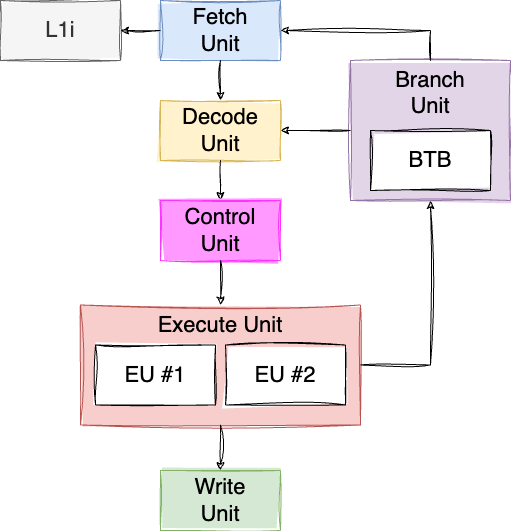

The diagram above was exported from draw.io. Its source (the exported page's mxGraphModel, read from the mxfile embedded in the PNG):
<mxGraphModel dx="1205" dy="1214" grid="1" gridSize="10" guides="1" tooltips="1" connect="1" arrows="1" fold="1" page="1" pageScale="1" pageWidth="827" pageHeight="1169" math="0" shadow="0">
  <root>
    <mxCell id="0" />
    <mxCell id="1" parent="0" />
    <mxCell id="o8IJdF6473P2lBcYNafF-1" value="Fetch&lt;br&gt;Unit" style="rounded=0;whiteSpace=wrap;html=1;sketch=1;curveFitting=1;jiggle=2;fontSize=22;fillStyle=solid;fillColor=#dae8fc;strokeColor=#6c8ebf;" vertex="1" parent="1">
      <mxGeometry x="240" y="160" width="120" height="60" as="geometry" />
    </mxCell>
    <mxCell id="o8IJdF6473P2lBcYNafF-2" value="Decode&lt;br&gt;Unit" style="rounded=0;whiteSpace=wrap;html=1;sketch=1;curveFitting=1;jiggle=2;fontSize=22;fillStyle=solid;fillColor=#fff2cc;strokeColor=#d6b656;" vertex="1" parent="1">
      <mxGeometry x="240" y="260" width="120" height="60" as="geometry" />
    </mxCell>
    <mxCell id="o8IJdF6473P2lBcYNafF-3" value="" style="endArrow=classic;html=1;rounded=0;exitX=0.5;exitY=1;exitDx=0;exitDy=0;sketch=1;curveFitting=1;jiggle=2;" edge="1" parent="1" source="o8IJdF6473P2lBcYNafF-1" target="o8IJdF6473P2lBcYNafF-2">
      <mxGeometry width="50" height="50" relative="1" as="geometry">
        <mxPoint x="400" y="450" as="sourcePoint" />
        <mxPoint x="450" y="400" as="targetPoint" />
      </mxGeometry>
    </mxCell>
    <mxCell id="o8IJdF6473P2lBcYNafF-4" value="Execute Unit" style="rounded=0;whiteSpace=wrap;html=1;sketch=1;curveFitting=1;jiggle=2;fontSize=22;verticalAlign=top;fillStyle=solid;fillColor=#f8cecc;strokeColor=#b85450;" vertex="1" parent="1">
      <mxGeometry x="160" y="464.5" width="280" height="120" as="geometry" />
    </mxCell>
    <mxCell id="o8IJdF6473P2lBcYNafF-5" value="Write&lt;br&gt;Unit" style="rounded=0;whiteSpace=wrap;html=1;sketch=1;curveFitting=1;jiggle=2;fontSize=22;fillStyle=solid;fillColor=#d5e8d4;strokeColor=#82b366;" vertex="1" parent="1">
      <mxGeometry x="240" y="630" width="120" height="60" as="geometry" />
    </mxCell>
    <mxCell id="o8IJdF6473P2lBcYNafF-6" value="" style="endArrow=classic;html=1;rounded=0;sketch=1;curveFitting=1;jiggle=2;entryX=0.5;entryY=0;entryDx=0;entryDy=0;" edge="1" parent="1" target="o8IJdF6473P2lBcYNafF-18">
      <mxGeometry width="50" height="50" relative="1" as="geometry">
        <mxPoint x="300" y="320" as="sourcePoint" />
        <mxPoint x="310" y="270" as="targetPoint" />
      </mxGeometry>
    </mxCell>
    <mxCell id="o8IJdF6473P2lBcYNafF-7" value="" style="endArrow=classic;html=1;rounded=0;sketch=1;curveFitting=1;jiggle=2;entryX=0.5;entryY=0;entryDx=0;entryDy=0;exitX=0.5;exitY=1;exitDx=0;exitDy=0;" edge="1" parent="1" source="o8IJdF6473P2lBcYNafF-4" target="o8IJdF6473P2lBcYNafF-5">
      <mxGeometry width="50" height="50" relative="1" as="geometry">
        <mxPoint x="310" y="420" as="sourcePoint" />
        <mxPoint x="310" y="460" as="targetPoint" />
      </mxGeometry>
    </mxCell>
    <mxCell id="o8IJdF6473P2lBcYNafF-8" value="L1i" style="rounded=0;whiteSpace=wrap;html=1;sketch=1;curveFitting=1;jiggle=2;fontSize=22;fillStyle=solid;fillColor=#f5f5f5;fontColor=#333333;strokeColor=#666666;" vertex="1" parent="1">
      <mxGeometry x="80" y="160" width="120" height="60" as="geometry" />
    </mxCell>
    <mxCell id="o8IJdF6473P2lBcYNafF-9" value="" style="endArrow=classic;html=1;rounded=0;exitX=0;exitY=0.5;exitDx=0;exitDy=0;sketch=1;curveFitting=1;jiggle=2;entryX=1;entryY=0.5;entryDx=0;entryDy=0;" edge="1" parent="1" source="o8IJdF6473P2lBcYNafF-1" target="o8IJdF6473P2lBcYNafF-8">
      <mxGeometry width="50" height="50" relative="1" as="geometry">
        <mxPoint x="310" y="230" as="sourcePoint" />
        <mxPoint x="310" y="270" as="targetPoint" />
      </mxGeometry>
    </mxCell>
    <mxCell id="o8IJdF6473P2lBcYNafF-10" value="Branch&lt;br&gt;Unit" style="rounded=0;whiteSpace=wrap;html=1;sketch=1;curveFitting=1;jiggle=2;fontSize=22;verticalAlign=top;fillStyle=solid;fillColor=#e1d5e7;strokeColor=#9673a6;" vertex="1" parent="1">
      <mxGeometry x="430" y="220" width="160" height="140" as="geometry" />
    </mxCell>
    <mxCell id="o8IJdF6473P2lBcYNafF-11" value="" style="endArrow=classic;html=1;rounded=0;sketch=1;curveFitting=1;jiggle=2;entryX=0.5;entryY=1;entryDx=0;entryDy=0;exitX=1;exitY=0.5;exitDx=0;exitDy=0;edgeStyle=orthogonalEdgeStyle;" edge="1" parent="1" source="o8IJdF6473P2lBcYNafF-4" target="o8IJdF6473P2lBcYNafF-10">
      <mxGeometry width="50" height="50" relative="1" as="geometry">
        <mxPoint x="310" y="430" as="sourcePoint" />
        <mxPoint x="310" y="470" as="targetPoint" />
      </mxGeometry>
    </mxCell>
    <mxCell id="o8IJdF6473P2lBcYNafF-12" value="BTB" style="rounded=0;whiteSpace=wrap;html=1;sketch=1;curveFitting=1;jiggle=2;fontSize=22;fillStyle=solid;" vertex="1" parent="1">
      <mxGeometry x="450" y="290" width="120" height="60" as="geometry" />
    </mxCell>
    <mxCell id="o8IJdF6473P2lBcYNafF-13" value="" style="endArrow=classic;html=1;rounded=0;sketch=1;curveFitting=1;jiggle=2;entryX=1;entryY=0.5;entryDx=0;entryDy=0;exitX=0.5;exitY=0;exitDx=0;exitDy=0;edgeStyle=orthogonalEdgeStyle;" edge="1" parent="1" source="o8IJdF6473P2lBcYNafF-10" target="o8IJdF6473P2lBcYNafF-1">
      <mxGeometry width="50" height="50" relative="1" as="geometry">
        <mxPoint x="370" y="400" as="sourcePoint" />
        <mxPoint x="520" y="370" as="targetPoint" />
      </mxGeometry>
    </mxCell>
    <mxCell id="o8IJdF6473P2lBcYNafF-14" value="" style="endArrow=classic;html=1;rounded=0;sketch=1;curveFitting=1;jiggle=2;exitX=0;exitY=0.5;exitDx=0;exitDy=0;edgeStyle=orthogonalEdgeStyle;" edge="1" parent="1" source="o8IJdF6473P2lBcYNafF-10" target="o8IJdF6473P2lBcYNafF-2">
      <mxGeometry width="50" height="50" relative="1" as="geometry">
        <mxPoint x="520" y="227" as="sourcePoint" />
        <mxPoint x="370" y="200" as="targetPoint" />
      </mxGeometry>
    </mxCell>
    <mxCell id="o8IJdF6473P2lBcYNafF-16" value="EU #1" style="rounded=0;whiteSpace=wrap;html=1;sketch=1;curveFitting=1;jiggle=2;fontSize=22;fillStyle=solid;" vertex="1" parent="1">
      <mxGeometry x="175" y="504.5" width="120" height="60" as="geometry" />
    </mxCell>
    <mxCell id="o8IJdF6473P2lBcYNafF-17" value="EU #2" style="rounded=0;whiteSpace=wrap;html=1;sketch=1;curveFitting=1;jiggle=2;fontSize=22;fillStyle=solid;" vertex="1" parent="1">
      <mxGeometry x="305" y="504.5" width="120" height="60" as="geometry" />
    </mxCell>
    <mxCell id="o8IJdF6473P2lBcYNafF-18" value="Control&lt;br&gt;Unit" style="rounded=0;whiteSpace=wrap;html=1;sketch=1;curveFitting=1;jiggle=2;fontSize=22;fillStyle=solid;fillColor=#FF99FF;strokeColor=#FF33FF;" vertex="1" parent="1">
      <mxGeometry x="240" y="360" width="120" height="60" as="geometry" />
    </mxCell>
    <mxCell id="o8IJdF6473P2lBcYNafF-19" value="" style="endArrow=classic;html=1;rounded=0;sketch=1;curveFitting=1;jiggle=2;entryX=0.5;entryY=0;entryDx=0;entryDy=0;exitX=0.5;exitY=1;exitDx=0;exitDy=0;" edge="1" parent="1" source="o8IJdF6473P2lBcYNafF-18" target="o8IJdF6473P2lBcYNafF-4">
      <mxGeometry width="50" height="50" relative="1" as="geometry">
        <mxPoint x="310" y="330" as="sourcePoint" />
        <mxPoint x="310" y="370" as="targetPoint" />
      </mxGeometry>
    </mxCell>
  </root>
</mxGraphModel>